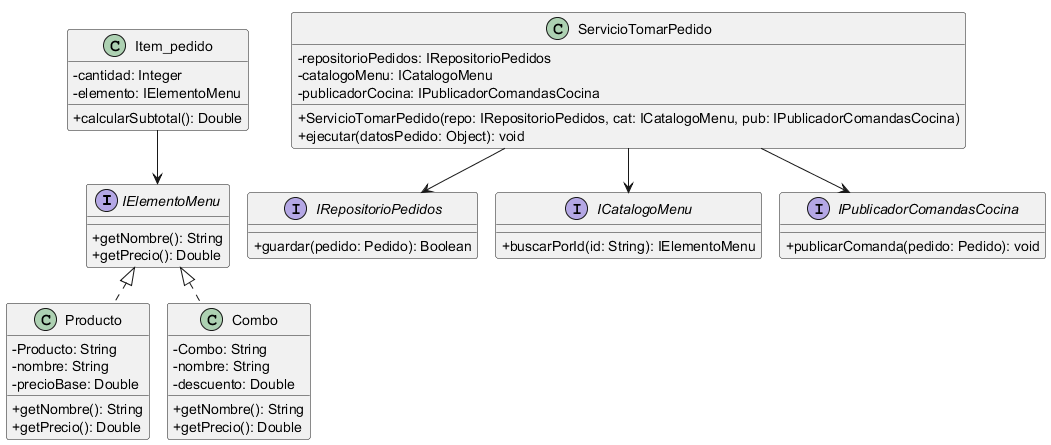

The diagram above was rendered by PlantUML. Its source (embedded in the PNG):
@startuml 01-solid-05-dip
!pragma layout smetana
skinparam classAttributeIconSize 0

' Dominio y Abstracción del Catálogo
interface IElementoMenu {
    + getNombre(): String
    + getPrecio(): Double
}

class Producto implements IElementoMenu {
    - Producto: String
    - nombre: String
    - precioBase: Double
    + getNombre(): String
    + getPrecio(): Double
}

class Combo implements IElementoMenu {
    - Combo: String
    - nombre: String
    - descuento: Double
    + getNombre(): String
    + getPrecio(): Double
}

class Item_pedido {
    - cantidad: Integer
    - elemento: IElementoMenu
    + calcularSubtotal(): Double

}

Item_pedido --> IElementoMenu

' Puertos de Infraestructura (Interfaces)

interface IRepositorioPedidos {
    + guardar(pedido: Pedido): Boolean
}

interface ICatalogoMenu {
    + buscarPorId(id: String): IElementoMenu
}

interface IPublicadorComandasCocina {
    + publicarComanda(pedido: Pedido): void
}

' Servicio de Aplicación e Inyección de Dependencias

class ServicioTomarPedido {
    - repositorioPedidos: IRepositorioPedidos
    - catalogoMenu: ICatalogoMenu
    - publicadorCocina: IPublicadorComandasCocina
    + ServicioTomarPedido(repo: IRepositorioPedidos, cat: ICatalogoMenu, pub: IPublicadorComandasCocina)
    + ejecutar(datosPedido: Object): void
}

ServicioTomarPedido --> IRepositorioPedidos
ServicioTomarPedido --> ICatalogoMenu
ServicioTomarPedido --> IPublicadorComandasCocina

@enduml